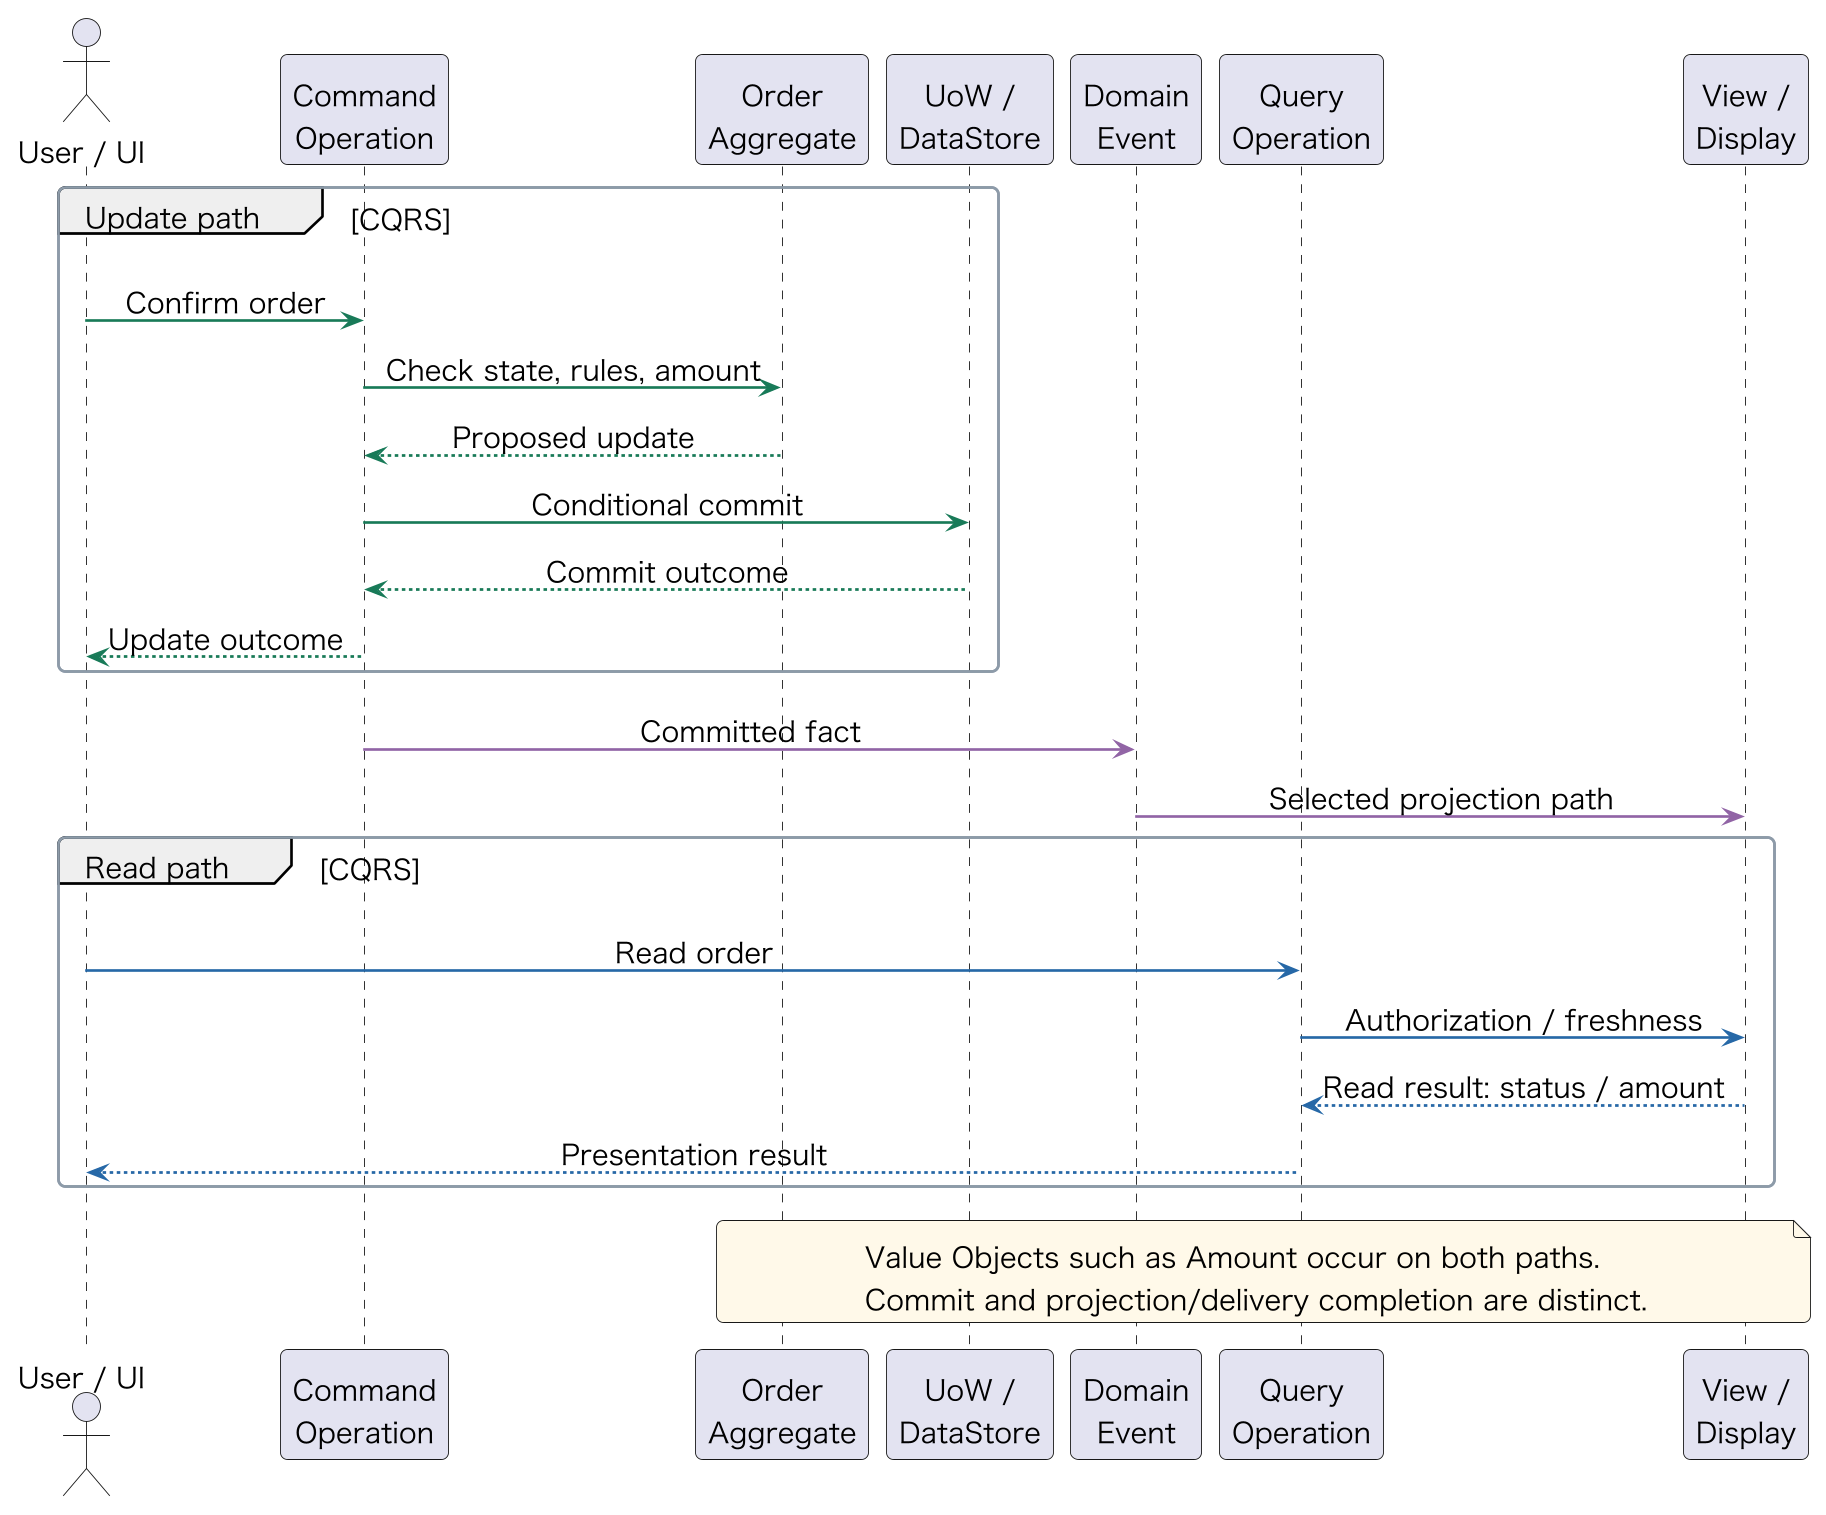

The diagram above was rendered by PlantUML. Its source (embedded in the PNG):
@startuml
skinparam backgroundColor #FFFFFF
skinparam defaultFontName Hiragino Sans
skinparam defaultFontSize 16
skinparam shadowing false
skinparam roundcorner 8
skinparam ranksep 24
skinparam nodesep 22
skinparam ArrowColor #526476
skinparam ArrowThickness 1.5
skinparam rectangleBorderColor #66778B
skinparam rectangleBackgroundColor #EFF3F7
skinparam packageBackgroundColor #FFFFFF
skinparam packageBorderColor #8D9AA8
skinparam databaseBackgroundColor #EFF3F7
skinparam noteBackgroundColor #FFF9E8
skinparam dpi 170
skinparam sequenceMessageAlign center
actor "User / UI" as user
participant "Command\nOperation" as op
participant "Order\nAggregate" as agg
participant "UoW /\nDataStore" as store
participant "Domain\nEvent" as event
participant "Query\nOperation" as query
participant "View /\nDisplay" as view
group Update path [CQRS]
user -[#197A58]> op : Confirm order
op -[#197A58]> agg : Check state, rules, amount
agg --[#197A58]> op : Proposed update
op -[#197A58]> store : Conditional commit
store --[#197A58]> op : Commit outcome
op --[#197A58]> user : Update outcome
end
op -[#9064A5]> event : Committed fact
event -[#9064A5]> view : Selected projection path
group Read path [CQRS]
user -[#2768A6]> query : Read order
query -[#2768A6]> view : Authorization / freshness
view --[#2768A6]> query : Read result: status / amount
query --[#2768A6]> user : Presentation result
end
note over agg, view
Value Objects such as Amount occur on both paths.
Commit and projection/delivery completion are distinct.
end note
@enduml